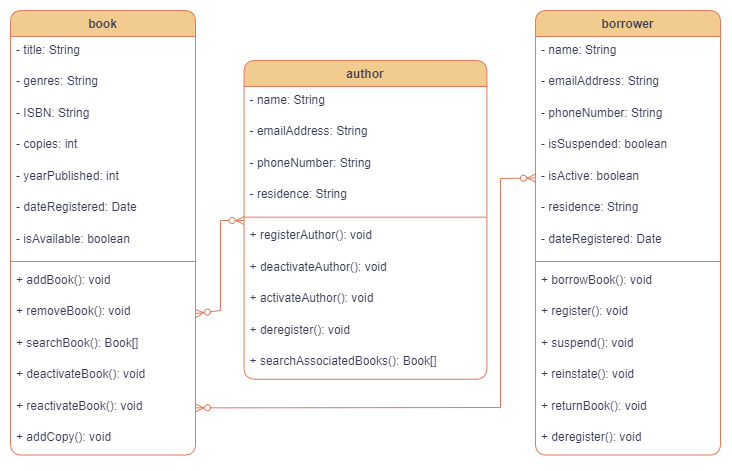

The diagram above was exported from draw.io. Its source (the exported page's mxGraphModel, read from the mxfile embedded in the PNG):
<mxGraphModel dx="1212" dy="245" grid="1" gridSize="10" guides="1" tooltips="1" connect="1" arrows="1" fold="1" page="1" pageScale="1" pageWidth="827" pageHeight="1169" math="0" shadow="0">
  <root>
    <mxCell id="WIyWlLk6GJQsqaUBKTNV-0" />
    <mxCell id="WIyWlLk6GJQsqaUBKTNV-1" parent="WIyWlLk6GJQsqaUBKTNV-0" />
    <mxCell id="LXIQN6844a4g3R_HL9gg-86" value="" style="group;rounded=1;labelBackgroundColor=none;fontColor=#393C56;perimeterSpacing=10;strokeColor=none;shadow=0;glass=0;strokeWidth=16;" vertex="1" connectable="0" parent="WIyWlLk6GJQsqaUBKTNV-1">
      <mxGeometry x="-780" y="40" width="710" height="450" as="geometry" />
    </mxCell>
    <mxCell id="LXIQN6844a4g3R_HL9gg-45" value="book" style="swimlane;fontStyle=1;childLayout=stackLayout;horizontal=1;startSize=26;horizontalStack=0;resizeParent=1;resizeParentMax=0;resizeLast=0;collapsible=1;marginBottom=0;fillColor=#F2CC8F;strokeColor=#E07A5F;rounded=1;labelBackgroundColor=none;fontColor=#393C56;" vertex="1" parent="LXIQN6844a4g3R_HL9gg-86">
      <mxGeometry width="185.01628664495115" height="444.5483870967742" as="geometry" />
    </mxCell>
    <mxCell id="LXIQN6844a4g3R_HL9gg-46" value="- title: String" style="text;strokeColor=none;fillColor=none;align=left;verticalAlign=top;spacingLeft=4;spacingRight=4;overflow=hidden;rotatable=0;points=[[0,0.5],[1,0.5]];portConstraint=eastwest;rounded=1;labelBackgroundColor=none;fontColor=#393C56;" vertex="1" parent="LXIQN6844a4g3R_HL9gg-45">
      <mxGeometry y="26" width="185.01628664495115" height="31.45161290322581" as="geometry" />
    </mxCell>
    <mxCell id="LXIQN6844a4g3R_HL9gg-47" value="- genres: String" style="text;strokeColor=none;fillColor=none;align=left;verticalAlign=top;spacingLeft=4;spacingRight=4;overflow=hidden;rotatable=0;points=[[0,0.5],[1,0.5]];portConstraint=eastwest;rounded=1;labelBackgroundColor=none;fontColor=#393C56;" vertex="1" parent="LXIQN6844a4g3R_HL9gg-45">
      <mxGeometry y="57.45161290322581" width="185.01628664495115" height="31.45161290322581" as="geometry" />
    </mxCell>
    <mxCell id="LXIQN6844a4g3R_HL9gg-48" value="- ISBN: String" style="text;strokeColor=none;fillColor=none;align=left;verticalAlign=top;spacingLeft=4;spacingRight=4;overflow=hidden;rotatable=0;points=[[0,0.5],[1,0.5]];portConstraint=eastwest;rounded=1;labelBackgroundColor=none;fontColor=#393C56;" vertex="1" parent="LXIQN6844a4g3R_HL9gg-45">
      <mxGeometry y="88.90322580645162" width="185.01628664495115" height="31.45161290322581" as="geometry" />
    </mxCell>
    <mxCell id="LXIQN6844a4g3R_HL9gg-49" value="- copies: int" style="text;strokeColor=none;fillColor=none;align=left;verticalAlign=top;spacingLeft=4;spacingRight=4;overflow=hidden;rotatable=0;points=[[0,0.5],[1,0.5]];portConstraint=eastwest;rounded=1;labelBackgroundColor=none;fontColor=#393C56;" vertex="1" parent="LXIQN6844a4g3R_HL9gg-45">
      <mxGeometry y="120.35483870967742" width="185.01628664495115" height="31.45161290322581" as="geometry" />
    </mxCell>
    <mxCell id="LXIQN6844a4g3R_HL9gg-50" value="- yearPublished: int" style="text;strokeColor=none;fillColor=none;align=left;verticalAlign=top;spacingLeft=4;spacingRight=4;overflow=hidden;rotatable=0;points=[[0,0.5],[1,0.5]];portConstraint=eastwest;rounded=1;labelBackgroundColor=none;fontColor=#393C56;" vertex="1" parent="LXIQN6844a4g3R_HL9gg-45">
      <mxGeometry y="151.80645161290323" width="185.01628664495115" height="31.45161290322581" as="geometry" />
    </mxCell>
    <mxCell id="LXIQN6844a4g3R_HL9gg-51" value="- dateRegistered: Date" style="text;strokeColor=none;fillColor=none;align=left;verticalAlign=top;spacingLeft=4;spacingRight=4;overflow=hidden;rotatable=0;points=[[0,0.5],[1,0.5]];portConstraint=eastwest;rounded=1;labelBackgroundColor=none;fontColor=#393C56;" vertex="1" parent="LXIQN6844a4g3R_HL9gg-45">
      <mxGeometry y="183.25806451612905" width="185.01628664495115" height="31.45161290322581" as="geometry" />
    </mxCell>
    <mxCell id="LXIQN6844a4g3R_HL9gg-52" value="- isAvailable: boolean" style="text;strokeColor=none;fillColor=none;align=left;verticalAlign=top;spacingLeft=4;spacingRight=4;overflow=hidden;rotatable=0;points=[[0,0.5],[1,0.5]];portConstraint=eastwest;rounded=1;labelBackgroundColor=none;fontColor=#393C56;" vertex="1" parent="LXIQN6844a4g3R_HL9gg-45">
      <mxGeometry y="214.70967741935488" width="185.01628664495115" height="31.45161290322581" as="geometry" />
    </mxCell>
    <mxCell id="LXIQN6844a4g3R_HL9gg-53" value="" style="line;strokeWidth=1;fillColor=none;align=left;verticalAlign=middle;spacingTop=-1;spacingLeft=3;spacingRight=3;rotatable=0;labelPosition=right;points=[];portConstraint=eastwest;rounded=1;labelBackgroundColor=none;strokeColor=#E07A5F;fontColor=#393C56;" vertex="1" parent="LXIQN6844a4g3R_HL9gg-45">
      <mxGeometry y="246.1612903225807" width="185.01628664495115" height="9.677419354838712" as="geometry" />
    </mxCell>
    <mxCell id="LXIQN6844a4g3R_HL9gg-54" value="+ addBook(): void" style="text;strokeColor=none;fillColor=none;align=left;verticalAlign=top;spacingLeft=4;spacingRight=4;overflow=hidden;rotatable=0;points=[[0,0.5],[1,0.5]];portConstraint=eastwest;rounded=1;labelBackgroundColor=none;fontColor=#393C56;" vertex="1" parent="LXIQN6844a4g3R_HL9gg-45">
      <mxGeometry y="255.83870967741942" width="185.01628664495115" height="31.45161290322581" as="geometry" />
    </mxCell>
    <mxCell id="LXIQN6844a4g3R_HL9gg-55" value="+ removeBook(): void" style="text;strokeColor=none;fillColor=none;align=left;verticalAlign=top;spacingLeft=4;spacingRight=4;overflow=hidden;rotatable=0;points=[[0,0.5],[1,0.5]];portConstraint=eastwest;rounded=1;labelBackgroundColor=none;fontColor=#393C56;" vertex="1" parent="LXIQN6844a4g3R_HL9gg-45">
      <mxGeometry y="287.29032258064524" width="185.01628664495115" height="31.45161290322581" as="geometry" />
    </mxCell>
    <mxCell id="LXIQN6844a4g3R_HL9gg-56" value="+ searchBook(): Book[]" style="text;strokeColor=none;fillColor=none;align=left;verticalAlign=top;spacingLeft=4;spacingRight=4;overflow=hidden;rotatable=0;points=[[0,0.5],[1,0.5]];portConstraint=eastwest;rounded=1;labelBackgroundColor=none;fontColor=#393C56;" vertex="1" parent="LXIQN6844a4g3R_HL9gg-45">
      <mxGeometry y="318.74193548387103" width="185.01628664495115" height="31.45161290322581" as="geometry" />
    </mxCell>
    <mxCell id="LXIQN6844a4g3R_HL9gg-57" value="+ deactivateBook(): void" style="text;strokeColor=none;fillColor=none;align=left;verticalAlign=top;spacingLeft=4;spacingRight=4;overflow=hidden;rotatable=0;points=[[0,0.5],[1,0.5]];portConstraint=eastwest;rounded=1;labelBackgroundColor=none;fontColor=#393C56;" vertex="1" parent="LXIQN6844a4g3R_HL9gg-45">
      <mxGeometry y="350.1935483870968" width="185.01628664495115" height="31.45161290322581" as="geometry" />
    </mxCell>
    <mxCell id="LXIQN6844a4g3R_HL9gg-58" value="+ reactivateBook(): void" style="text;strokeColor=none;fillColor=none;align=left;verticalAlign=top;spacingLeft=4;spacingRight=4;overflow=hidden;rotatable=0;points=[[0,0.5],[1,0.5]];portConstraint=eastwest;rounded=1;labelBackgroundColor=none;fontColor=#393C56;" vertex="1" parent="LXIQN6844a4g3R_HL9gg-45">
      <mxGeometry y="381.6451612903226" width="185.01628664495115" height="31.45161290322581" as="geometry" />
    </mxCell>
    <mxCell id="LXIQN6844a4g3R_HL9gg-59" value="+ addCopy(): void" style="text;strokeColor=none;fillColor=none;align=left;verticalAlign=top;spacingLeft=4;spacingRight=4;overflow=hidden;rotatable=0;points=[[0,0.5],[1,0.5]];portConstraint=eastwest;rounded=1;labelBackgroundColor=none;fontColor=#393C56;" vertex="1" parent="LXIQN6844a4g3R_HL9gg-45">
      <mxGeometry y="413.0967741935484" width="185.01628664495115" height="31.45161290322581" as="geometry" />
    </mxCell>
    <mxCell id="LXIQN6844a4g3R_HL9gg-60" value="author" style="swimlane;fontStyle=1;childLayout=stackLayout;horizontal=1;startSize=26;horizontalStack=0;resizeParent=1;resizeParentMax=0;resizeLast=0;collapsible=1;marginBottom=0;fillColor=#F2CC8F;strokeColor=#E07A5F;rounded=1;labelBackgroundColor=none;fontColor=#393C56;" vertex="1" parent="LXIQN6844a4g3R_HL9gg-86">
      <mxGeometry x="233.58035830618894" y="50" width="242.8338762214984" height="318.74193548387103" as="geometry">
        <mxRectangle x="233.58035830618894" y="50" width="80" height="30" as="alternateBounds" />
      </mxGeometry>
    </mxCell>
    <mxCell id="LXIQN6844a4g3R_HL9gg-61" value="- name: String" style="text;strokeColor=none;fillColor=none;align=left;verticalAlign=top;spacingLeft=4;spacingRight=4;overflow=hidden;rotatable=0;points=[[0,0.5],[1,0.5]];portConstraint=eastwest;rounded=1;labelBackgroundColor=none;fontColor=#393C56;" vertex="1" parent="LXIQN6844a4g3R_HL9gg-60">
      <mxGeometry y="26" width="242.8338762214984" height="31.45161290322581" as="geometry" />
    </mxCell>
    <mxCell id="LXIQN6844a4g3R_HL9gg-62" value="- emailAddress: String" style="text;strokeColor=none;fillColor=none;align=left;verticalAlign=top;spacingLeft=4;spacingRight=4;overflow=hidden;rotatable=0;points=[[0,0.5],[1,0.5]];portConstraint=eastwest;rounded=1;labelBackgroundColor=none;fontColor=#393C56;" vertex="1" parent="LXIQN6844a4g3R_HL9gg-60">
      <mxGeometry y="57.45161290322581" width="242.8338762214984" height="31.45161290322581" as="geometry" />
    </mxCell>
    <mxCell id="LXIQN6844a4g3R_HL9gg-63" value="- phoneNumber: String" style="text;strokeColor=none;fillColor=none;align=left;verticalAlign=top;spacingLeft=4;spacingRight=4;overflow=hidden;rotatable=0;points=[[0,0.5],[1,0.5]];portConstraint=eastwest;rounded=1;labelBackgroundColor=none;fontColor=#393C56;" vertex="1" parent="LXIQN6844a4g3R_HL9gg-60">
      <mxGeometry y="88.90322580645162" width="242.8338762214984" height="31.45161290322581" as="geometry" />
    </mxCell>
    <mxCell id="LXIQN6844a4g3R_HL9gg-64" value="- residence: String" style="text;strokeColor=none;fillColor=none;align=left;verticalAlign=top;spacingLeft=4;spacingRight=4;overflow=hidden;rotatable=0;points=[[0,0.5],[1,0.5]];portConstraint=eastwest;rounded=1;labelBackgroundColor=none;fontColor=#393C56;" vertex="1" parent="LXIQN6844a4g3R_HL9gg-60">
      <mxGeometry y="120.35483870967742" width="242.8338762214984" height="31.45161290322581" as="geometry" />
    </mxCell>
    <mxCell id="LXIQN6844a4g3R_HL9gg-65" value="" style="line;strokeWidth=1;fillColor=none;align=left;verticalAlign=middle;spacingTop=-1;spacingLeft=3;spacingRight=3;rotatable=0;labelPosition=right;points=[];portConstraint=eastwest;rounded=1;labelBackgroundColor=none;strokeColor=#E07A5F;fontColor=#393C56;" vertex="1" parent="LXIQN6844a4g3R_HL9gg-60">
      <mxGeometry y="151.80645161290323" width="242.8338762214984" height="9.677419354838712" as="geometry" />
    </mxCell>
    <mxCell id="LXIQN6844a4g3R_HL9gg-66" value="+ registerAuthor(): void" style="text;strokeColor=none;fillColor=none;align=left;verticalAlign=top;spacingLeft=4;spacingRight=4;overflow=hidden;rotatable=0;points=[[0,0.5],[1,0.5]];portConstraint=eastwest;rounded=1;labelBackgroundColor=none;fontColor=#393C56;" vertex="1" parent="LXIQN6844a4g3R_HL9gg-60">
      <mxGeometry y="161.48387096774195" width="242.8338762214984" height="31.45161290322581" as="geometry" />
    </mxCell>
    <mxCell id="LXIQN6844a4g3R_HL9gg-67" value="+ deactivateAuthor(): void" style="text;strokeColor=none;fillColor=none;align=left;verticalAlign=top;spacingLeft=4;spacingRight=4;overflow=hidden;rotatable=0;points=[[0,0.5],[1,0.5]];portConstraint=eastwest;rounded=1;labelBackgroundColor=none;fontColor=#393C56;" vertex="1" parent="LXIQN6844a4g3R_HL9gg-60">
      <mxGeometry y="192.93548387096777" width="242.8338762214984" height="31.45161290322581" as="geometry" />
    </mxCell>
    <mxCell id="LXIQN6844a4g3R_HL9gg-68" value="+ activateAuthor(): void" style="text;strokeColor=none;fillColor=none;align=left;verticalAlign=top;spacingLeft=4;spacingRight=4;overflow=hidden;rotatable=0;points=[[0,0.5],[1,0.5]];portConstraint=eastwest;rounded=1;labelBackgroundColor=none;fontColor=#393C56;" vertex="1" parent="LXIQN6844a4g3R_HL9gg-60">
      <mxGeometry y="224.3870967741936" width="242.8338762214984" height="31.45161290322581" as="geometry" />
    </mxCell>
    <mxCell id="LXIQN6844a4g3R_HL9gg-69" value="+ deregister(): void" style="text;strokeColor=none;fillColor=none;align=left;verticalAlign=top;spacingLeft=4;spacingRight=4;overflow=hidden;rotatable=0;points=[[0,0.5],[1,0.5]];portConstraint=eastwest;rounded=1;labelBackgroundColor=none;fontColor=#393C56;" vertex="1" parent="LXIQN6844a4g3R_HL9gg-60">
      <mxGeometry y="255.83870967741942" width="242.8338762214984" height="31.45161290322581" as="geometry" />
    </mxCell>
    <mxCell id="LXIQN6844a4g3R_HL9gg-70" value="+ searchAssociatedBooks(): Book[]" style="text;strokeColor=none;fillColor=none;align=left;verticalAlign=top;spacingLeft=4;spacingRight=4;overflow=hidden;rotatable=0;points=[[0,0.5],[1,0.5]];portConstraint=eastwest;rounded=1;labelBackgroundColor=none;fontColor=#393C56;" vertex="1" parent="LXIQN6844a4g3R_HL9gg-60">
      <mxGeometry y="287.29032258064524" width="242.8338762214984" height="31.45161290322581" as="geometry" />
    </mxCell>
    <mxCell id="LXIQN6844a4g3R_HL9gg-71" value="borrower" style="swimlane;fontStyle=1;childLayout=stackLayout;horizontal=1;startSize=26;horizontalStack=0;resizeParent=1;resizeParentMax=0;resizeLast=0;collapsible=1;marginBottom=0;fillColor=#F2CC8F;strokeColor=#E07A5F;rounded=1;labelBackgroundColor=none;fontColor=#393C56;" vertex="1" parent="LXIQN6844a4g3R_HL9gg-86">
      <mxGeometry x="524.983713355049" width="185.01628664495115" height="444.5483870967742" as="geometry" />
    </mxCell>
    <mxCell id="LXIQN6844a4g3R_HL9gg-72" value="- name: String" style="text;strokeColor=none;fillColor=none;align=left;verticalAlign=top;spacingLeft=4;spacingRight=4;overflow=hidden;rotatable=0;points=[[0,0.5],[1,0.5]];portConstraint=eastwest;rounded=1;labelBackgroundColor=none;fontColor=#393C56;" vertex="1" parent="LXIQN6844a4g3R_HL9gg-71">
      <mxGeometry y="26" width="185.01628664495115" height="31.45161290322581" as="geometry" />
    </mxCell>
    <mxCell id="LXIQN6844a4g3R_HL9gg-73" value="- emailAddress: String" style="text;strokeColor=none;fillColor=none;align=left;verticalAlign=top;spacingLeft=4;spacingRight=4;overflow=hidden;rotatable=0;points=[[0,0.5],[1,0.5]];portConstraint=eastwest;rounded=1;labelBackgroundColor=none;fontColor=#393C56;" vertex="1" parent="LXIQN6844a4g3R_HL9gg-71">
      <mxGeometry y="57.45161290322581" width="185.01628664495115" height="31.45161290322581" as="geometry" />
    </mxCell>
    <mxCell id="LXIQN6844a4g3R_HL9gg-74" value="- phoneNumber: String" style="text;strokeColor=none;fillColor=none;align=left;verticalAlign=top;spacingLeft=4;spacingRight=4;overflow=hidden;rotatable=0;points=[[0,0.5],[1,0.5]];portConstraint=eastwest;rounded=1;labelBackgroundColor=none;fontColor=#393C56;" vertex="1" parent="LXIQN6844a4g3R_HL9gg-71">
      <mxGeometry y="88.90322580645162" width="185.01628664495115" height="31.45161290322581" as="geometry" />
    </mxCell>
    <mxCell id="LXIQN6844a4g3R_HL9gg-75" value="- isSuspended: boolean" style="text;strokeColor=none;fillColor=none;align=left;verticalAlign=top;spacingLeft=4;spacingRight=4;overflow=hidden;rotatable=0;points=[[0,0.5],[1,0.5]];portConstraint=eastwest;rounded=1;labelBackgroundColor=none;fontColor=#393C56;" vertex="1" parent="LXIQN6844a4g3R_HL9gg-71">
      <mxGeometry y="120.35483870967742" width="185.01628664495115" height="31.45161290322581" as="geometry" />
    </mxCell>
    <mxCell id="LXIQN6844a4g3R_HL9gg-76" value="- isActive: boolean" style="text;strokeColor=none;fillColor=none;align=left;verticalAlign=top;spacingLeft=4;spacingRight=4;overflow=hidden;rotatable=0;points=[[0,0.5],[1,0.5]];portConstraint=eastwest;rounded=1;labelBackgroundColor=none;fontColor=#393C56;" vertex="1" parent="LXIQN6844a4g3R_HL9gg-71">
      <mxGeometry y="151.80645161290323" width="185.01628664495115" height="31.45161290322581" as="geometry" />
    </mxCell>
    <mxCell id="LXIQN6844a4g3R_HL9gg-77" value="- residence: String" style="text;strokeColor=none;fillColor=none;align=left;verticalAlign=top;spacingLeft=4;spacingRight=4;overflow=hidden;rotatable=0;points=[[0,0.5],[1,0.5]];portConstraint=eastwest;rounded=1;labelBackgroundColor=none;fontColor=#393C56;" vertex="1" parent="LXIQN6844a4g3R_HL9gg-71">
      <mxGeometry y="183.25806451612905" width="185.01628664495115" height="31.45161290322581" as="geometry" />
    </mxCell>
    <mxCell id="LXIQN6844a4g3R_HL9gg-78" value="- dateRegistered: Date" style="text;strokeColor=none;fillColor=none;align=left;verticalAlign=top;spacingLeft=4;spacingRight=4;overflow=hidden;rotatable=0;points=[[0,0.5],[1,0.5]];portConstraint=eastwest;rounded=1;labelBackgroundColor=none;fontColor=#393C56;" vertex="1" parent="LXIQN6844a4g3R_HL9gg-71">
      <mxGeometry y="214.70967741935488" width="185.01628664495115" height="31.45161290322581" as="geometry" />
    </mxCell>
    <mxCell id="LXIQN6844a4g3R_HL9gg-79" value="" style="line;strokeWidth=1;fillColor=none;align=left;verticalAlign=middle;spacingTop=-1;spacingLeft=3;spacingRight=3;rotatable=0;labelPosition=right;points=[];portConstraint=eastwest;rounded=1;labelBackgroundColor=none;strokeColor=#E07A5F;fontColor=#393C56;" vertex="1" parent="LXIQN6844a4g3R_HL9gg-71">
      <mxGeometry y="246.1612903225807" width="185.01628664495115" height="9.677419354838712" as="geometry" />
    </mxCell>
    <mxCell id="LXIQN6844a4g3R_HL9gg-80" value="+ borrowBook(): void" style="text;strokeColor=none;fillColor=none;align=left;verticalAlign=top;spacingLeft=4;spacingRight=4;overflow=hidden;rotatable=0;points=[[0,0.5],[1,0.5]];portConstraint=eastwest;rounded=1;labelBackgroundColor=none;fontColor=#393C56;" vertex="1" parent="LXIQN6844a4g3R_HL9gg-71">
      <mxGeometry y="255.83870967741942" width="185.01628664495115" height="31.45161290322581" as="geometry" />
    </mxCell>
    <mxCell id="LXIQN6844a4g3R_HL9gg-81" value="+ register(): void" style="text;strokeColor=none;fillColor=none;align=left;verticalAlign=top;spacingLeft=4;spacingRight=4;overflow=hidden;rotatable=0;points=[[0,0.5],[1,0.5]];portConstraint=eastwest;rounded=1;labelBackgroundColor=none;fontColor=#393C56;" vertex="1" parent="LXIQN6844a4g3R_HL9gg-71">
      <mxGeometry y="287.29032258064524" width="185.01628664495115" height="31.45161290322581" as="geometry" />
    </mxCell>
    <mxCell id="LXIQN6844a4g3R_HL9gg-82" value="+ suspend(): void" style="text;strokeColor=none;fillColor=none;align=left;verticalAlign=top;spacingLeft=4;spacingRight=4;overflow=hidden;rotatable=0;points=[[0,0.5],[1,0.5]];portConstraint=eastwest;rounded=1;labelBackgroundColor=none;fontColor=#393C56;" vertex="1" parent="LXIQN6844a4g3R_HL9gg-71">
      <mxGeometry y="318.74193548387103" width="185.01628664495115" height="31.45161290322581" as="geometry" />
    </mxCell>
    <mxCell id="LXIQN6844a4g3R_HL9gg-83" value="+ reinstate(): void" style="text;strokeColor=none;fillColor=none;align=left;verticalAlign=top;spacingLeft=4;spacingRight=4;overflow=hidden;rotatable=0;points=[[0,0.5],[1,0.5]];portConstraint=eastwest;rounded=1;labelBackgroundColor=none;fontColor=#393C56;" vertex="1" parent="LXIQN6844a4g3R_HL9gg-71">
      <mxGeometry y="350.1935483870968" width="185.01628664495115" height="31.45161290322581" as="geometry" />
    </mxCell>
    <mxCell id="LXIQN6844a4g3R_HL9gg-84" value="+ returnBook(): void" style="text;strokeColor=none;fillColor=none;align=left;verticalAlign=top;spacingLeft=4;spacingRight=4;overflow=hidden;rotatable=0;points=[[0,0.5],[1,0.5]];portConstraint=eastwest;rounded=1;labelBackgroundColor=none;fontColor=#393C56;" vertex="1" parent="LXIQN6844a4g3R_HL9gg-71">
      <mxGeometry y="381.6451612903226" width="185.01628664495115" height="31.45161290322581" as="geometry" />
    </mxCell>
    <mxCell id="LXIQN6844a4g3R_HL9gg-85" value="+ deregister(): void" style="text;strokeColor=none;fillColor=none;align=left;verticalAlign=top;spacingLeft=4;spacingRight=4;overflow=hidden;rotatable=0;points=[[0,0.5],[1,0.5]];portConstraint=eastwest;rounded=1;labelBackgroundColor=none;fontColor=#393C56;" vertex="1" parent="LXIQN6844a4g3R_HL9gg-71">
      <mxGeometry y="413.0967741935484" width="185.01628664495115" height="31.45161290322581" as="geometry" />
    </mxCell>
    <mxCell id="LXIQN6844a4g3R_HL9gg-89" value="" style="fontSize=12;html=1;endArrow=ERzeroToMany;endFill=1;startArrow=ERzeroToMany;rounded=0;strokeColor=#E07A5F;fontColor=#393C56;fillColor=#F2CC8F;exitX=1;exitY=0.5;exitDx=0;exitDy=0;" edge="1" parent="LXIQN6844a4g3R_HL9gg-86" source="LXIQN6844a4g3R_HL9gg-55">
      <mxGeometry width="100" height="100" relative="1" as="geometry">
        <mxPoint x="133.58000000000004" y="310" as="sourcePoint" />
        <mxPoint x="233.58000000000004" y="210" as="targetPoint" />
        <Array as="points">
          <mxPoint x="210" y="300" />
          <mxPoint x="210" y="210" />
        </Array>
      </mxGeometry>
    </mxCell>
    <mxCell id="LXIQN6844a4g3R_HL9gg-90" value="" style="fontSize=12;html=1;endArrow=ERzeroToMany;endFill=1;startArrow=ERzeroToMany;rounded=0;strokeColor=#E07A5F;fontColor=#393C56;fillColor=#F2CC8F;entryX=0;entryY=0.5;entryDx=0;entryDy=0;exitX=1;exitY=0.5;exitDx=0;exitDy=0;" edge="1" parent="LXIQN6844a4g3R_HL9gg-86" source="LXIQN6844a4g3R_HL9gg-58" target="LXIQN6844a4g3R_HL9gg-76">
      <mxGeometry width="100" height="100" relative="1" as="geometry">
        <mxPoint x="100" y="270" as="sourcePoint" />
        <mxPoint x="200" y="170" as="targetPoint" />
        <Array as="points">
          <mxPoint x="490" y="397" />
          <mxPoint x="490" y="168" />
        </Array>
      </mxGeometry>
    </mxCell>
  </root>
</mxGraphModel>